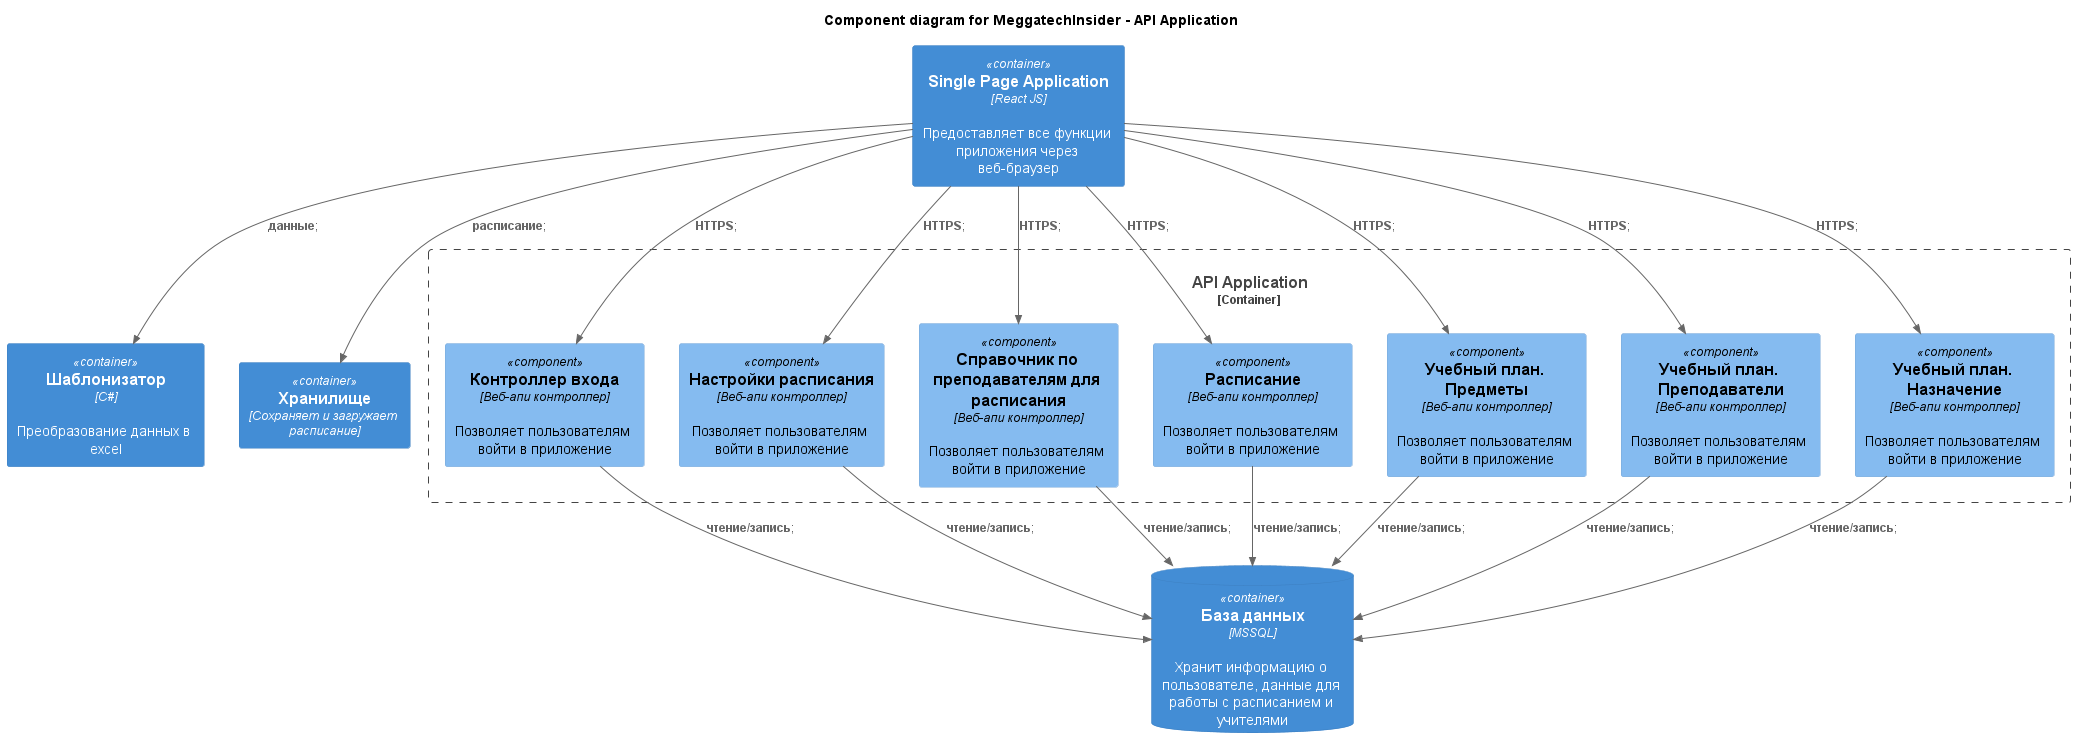

The diagram above was rendered by PlantUML. Its source (embedded in the PNG):
@startuml Компоненты
!include https://raw.githubusercontent.com/plantuml-stdlib/C4-PlantUML/master/C4_Component.puml

title Component diagram for MeggatechInsider - API Application

Container(spa, "Single Page Application", "React JS", "Предоставляет все функции приложения через веб-браузер")
ContainerDb(db, "База данных", "MSSQL", "Хранит информацию о пользователе, данные для работы с расписанием и учителями")
Container(excel, "Шаблонизатор", "C#", "Преобразование данных в excel")
Container(sheduleStorage, "Хранилище", "Сохраняет и загружает расписание")

Container_Boundary(api, "API Application") {
    Component(sign, "Контроллер входа", "Веб-апи контроллер", "Позволяет пользователям войти в приложение")
    Component(sheduleSettings, "Настройки расписания", "Веб-апи контроллер", "Позволяет пользователям войти в приложение")
    Component(teacherGuid, "Справочник по преподавателям для расписания", "Веб-апи контроллер", "Позволяет пользователям войти в приложение")
    Component(shedule, "Расписание", "Веб-апи контроллер", "Позволяет пользователям войти в приложение")
    Component(subjects, "Учебный план. Предметы", "Веб-апи контроллер", "Позволяет пользователям войти в приложение")
    Component(teachers, "Учебный план. Преподаватели", "Веб-апи контроллер", "Позволяет пользователям войти в приложение")
    Component(assignment, "Учебный план. Назначение", "Веб-апи контроллер", "Позволяет пользователям войти в приложение")
}

Rel(spa, sign, 'HTTPS');
Rel(spa, excel, 'данные');
Rel(spa, sheduleStorage, 'расписание');
Rel(spa, sheduleSettings, 'HTTPS');
Rel(spa, teacherGuid, 'HTTPS');
Rel(spa, shedule, 'HTTPS');
Rel(spa, subjects, 'HTTPS');
Rel(spa, teachers, 'HTTPS');
Rel(spa, assignment, 'HTTPS');

Rel(sign, db, 'чтение/запись');
Rel(sheduleSettings, db, 'чтение/запись');
Rel(teacherGuid, db, 'чтение/запись');
Rel(shedule, db, 'чтение/запись');
Rel(subjects, db, 'чтение/запись');
Rel(teachers, db, 'чтение/запись');
Rel(assignment, db, 'чтение/запись');

@enduml